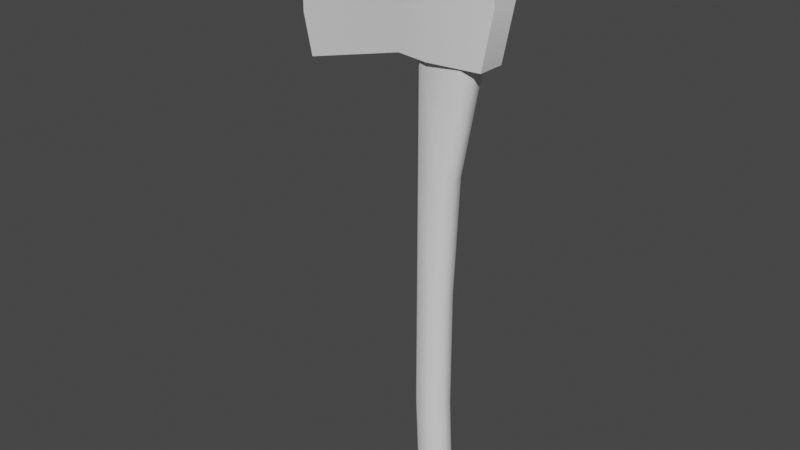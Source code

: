 # Source: bld_axe.blend  (saved by Blender 3.1.7; exported with 4.5.12 LTS)
import bpy
from mathutils import Matrix  # noqa: F401  (used for matrix-valued properties, if any)

bpy.ops.wm.read_factory_settings(use_empty=True)
scene = bpy.context.scene
scene.name = 'Scene'

# ---- collections
col_collection = bpy.data.collections.new('Collection'); scene.collection.children.link(col_collection)

# ---- node groups
ng_auto_smooth = bpy.data.node_groups.new('Auto Smooth', 'GeometryNodeTree')
_s = ng_auto_smooth.interface.new_socket(name='Geometry', in_out='OUTPUT', socket_type='NodeSocketGeometry')
_s = ng_auto_smooth.interface.new_socket(name='Geometry', in_out='INPUT', socket_type='NodeSocketGeometry')
_s = ng_auto_smooth.interface.new_socket(name='Angle', in_out='INPUT', socket_type='NodeSocketFloat')
_s.subtype = 'ANGLE'
_s.min_value = 0.0
_s.max_value = 3.142
ng_auto_smooth.is_modifier = True
_N = ng_auto_smooth.nodes; _L = ng_auto_smooth.links
n0 = _N.new('NodeGroupOutput'); n0.name = 'Group Output'; n0.location = (480, -100)
n1 = _N.new('NodeGroupInput'); n1.name = 'Group Input'; n1.location = (-420, -300)
n2 = _N.new('NodeGroupInput'); n2.name = 'Group Input.001'; n2.location = (-60, -100)
n3 = _N.new('GeometryNodeSetShadeSmooth'); n3.name = 'Set Shade Smooth'; n3.location = (120, -100)
n3.domain = 'EDGE'
n4 = _N.new('GeometryNodeSetShadeSmooth'); n4.name = 'Set Shade Smooth.001'; n4.location = (300, -100)
n5 = _N.new('GeometryNodeInputMeshEdgeAngle'); n5.name = 'Edge Angle'; n5.location = (-420, -220)
n6 = _N.new('GeometryNodeInputEdgeSmooth'); n6.name = 'Is Edge Smooth'; n6.location = (-60, -160)
n7 = _N.new('GeometryNodeInputShadeSmooth'); n7.name = 'Is Face Smooth'; n7.location = (-240, -340)
n8 = _N.new('FunctionNodeBooleanMath'); n8.name = 'Boolean Math'; n8.location = (-60, -220)
n9 = _N.new('FunctionNodeCompare'); n9.name = 'Compare'; n9.location = (-240, -180)
n9.operation = 'LESS_EQUAL'
_L.new(n5.outputs[0], n9.inputs[0])
_L.new(n4.outputs[0], n0.inputs[0])
_L.new(n1.outputs[1], n9.inputs[1])
_L.new(n9.outputs[0], n8.inputs[0])
_L.new(n7.outputs[0], n8.inputs[1])
_L.new(n2.outputs[0], n3.inputs[0])
_L.new(n6.outputs[0], n3.inputs[1])
_L.new(n3.outputs[0], n4.inputs[0])
_L.new(n8.outputs[0], n3.inputs[2])
n0.is_active_output = True

# ---- world
world_world = bpy.data.worlds.new('World'); scene.world = world_world
world_world.use_nodes = True; world_world.node_tree.nodes.clear()
_N = world_world.node_tree.nodes; _L = world_world.node_tree.links
n0 = _N.new('ShaderNodeOutputWorld'); n0.name = 'World Output'; n0.location = (300, 300)
n1 = _N.new('ShaderNodeBackground'); n1.name = 'Background'; n1.location = (10, 300)
n1.inputs[0].default_value = (0.05088, 0.05088, 0.05088, 1.0)
_L.new(n1.outputs[0], n0.inputs[0])
n0.is_active_output = True
world_world.color = (0.05088, 0.05088, 0.05088)
world_world.use_sun_shadow = False
world_world.sun_shadow_jitter_overblur = 0.0

# ---- meshes
me_msh_axe = bpy.data.meshes.new('msh_axe')
me_msh_axe.from_pydata([(-0.2, -0.01, 0.28), (-0.2, -0.01, 0.496), (-0.2, 0.01, 0.28), (-0.2, 0.01, 0.496), (0.072, -0.02, 0.32), (0.072, -0.02, 0.48), (0.072, 0.02, 0.32), (0.072, 0.02, 0.48), (-0.048, 0.02, 0.32), (-0.048, 0.02, 0.48), (-0.048, -0.02, 0.32), (-0.048, -0.02, 0.48), (1.192e-08, 0.028, 0.48), (1.192e-08, -0.028, 0.32), (1.192e-08, 0.028, 0.32), (1.192e-08, -0.028, 0.48), (0.088, 0.02, 0.4), (0.088, -0.02, 0.4), (-0.048, -0.02, 0.4), (-0.048, 0.02, 0.4), (1.192e-08, -0.028, 0.4), (1.192e-08, 0.028, 0.4), (-0.2127, -0.01, 0.4159), (-0.2127, -0.01, 0.3361), (-0.2127, 0.01, 0.3361), (-0.2127, 0.01, 0.4159), (-0.007993, -0.02, -0.34), (-0.02, -0.008, -0.34), (-0.028, -0.008, 0.34), (-0.01599, -0.02, 0.34), (-0.02, 0.008, -0.34), (-0.007993, 0.02, -0.34), (-0.01599, 0.02, 0.34), (-0.028, 0.008, 0.34), (0.028, -0.008, -0.34), (0.01597, -0.02, -0.34), (0.04796, -0.02, 0.34), (0.06, -0.008, 0.34), (0.01597, 0.02, -0.34), (0.028, 0.008, -0.34), (0.06, 0.008, 0.34), (0.04796, 0.02, 0.34), (-0.01599, -0.02, -0.17), (-0.028, -0.008, -0.17), (-0.01599, -0.02, 0.0), (-0.028, -0.008, 0.0), (-0.028, -0.008, 0.17), (-0.01599, -0.02, 0.17), (-0.01599, 0.02, 0.17), (-0.028, 0.008, 0.17), (-0.01599, 0.02, 0.0), (-0.028, 0.008, 0.0), (-0.028, 0.008, -0.17), (-0.01599, 0.02, -0.17), (0.028, 0.008, 0.17), (0.01596, 0.02, 0.17), (0.02, 0.008, 0.0), (0.007965, 0.02, 0.0), (0.007968, 0.02, -0.17), (0.02, 0.008, -0.17), (0.01596, -0.02, 0.17), (0.028, -0.008, 0.17), (0.007965, -0.02, 0.0), (0.02, -0.008, 0.0), (0.02, -0.008, -0.17), (0.007968, -0.02, -0.17), (0.003994, 1.49e-10, -0.34)], [], [(10, 18, 23, 0), (21, 12, 7, 16), (16, 7, 5, 17), (0, 23, 24, 2), (14, 6, 4, 13), (9, 3, 1, 11), (12, 9, 11, 15), (2, 8, 10, 0), (20, 15, 11, 18), (17, 5, 15, 20), (7, 12, 15, 5), (8, 14, 13, 10), (19, 9, 12, 21), (8, 19, 21, 14), (4, 17, 20, 13), (19, 25, 3, 9), (13, 20, 18, 10), (2, 24, 19, 8), (6, 16, 17, 4), (14, 21, 16, 6), (22, 1, 3, 25), (22, 23, 18), (24, 25, 19), (22, 25, 24, 23), (18, 11, 1, 22), (39, 59, 64, 34), (43, 45, 51, 52), (46, 28, 33, 49), (35, 65, 42, 26), (31, 53, 58, 38), (60, 36, 29, 47), (45, 46, 49, 51), (50, 48, 55, 57), (54, 40, 37, 61), (59, 56, 63, 64), (48, 32, 41, 55), (56, 54, 61, 63), (53, 50, 57, 58), (26, 27, 66), (65, 62, 44, 42), (62, 60, 47, 44), (47, 29, 28, 46), (53, 31, 30, 52), (59, 39, 38, 58), (65, 35, 34, 64), (26, 42, 43, 27), (42, 44, 45, 43), (44, 47, 46, 45), (32, 48, 49, 33), (48, 50, 51, 49), (50, 53, 52, 51), (40, 54, 55, 41), (54, 56, 57, 55), (56, 59, 58, 57), (36, 60, 61, 37), (60, 62, 63, 61), (62, 65, 64, 63), (27, 43, 52, 30), (34, 35, 66), (35, 26, 66), (31, 38, 66), (38, 39, 66), (27, 30, 66), (30, 31, 66), (39, 34, 66)])
me_msh_axe.polygons.foreach_set('use_smooth', [True] * 65)
_uv = me_msh_axe.uv_layers.new(name='UVMap')
_uv.uv.foreach_set('vector', [0.3863, 0.8392, 0.4082, 0.8405, 0.388, 0.8848, 0.3728, 0.8804, 0.3497, 0.862, 0.3717, 0.8607, 0.3728, 0.8804, 0.3511, 0.8861, 0.3553, 0.9082, 0.3553, 0.93, 0.3443, 0.93, 0.3443, 0.9082, 0.3783, 0.8861, 0.3783, 0.9015, 0.3728, 0.9015, 0.3728, 0.8861, 0.3289, 0.9413, 0.3267, 0.9611, 0.3157, 0.9611, 0.3135, 0.9413, 0.3421, 0.919, 0.3394, 0.961, 0.3339, 0.961, 0.3311, 0.919, 0.3443, 0.9058, 0.3421, 0.919, 0.3311, 0.919, 0.3289, 0.9058, 0.324, 0.8861, 0.3267, 0.9281, 0.3157, 0.9281, 0.3185, 0.8861, 0.409, 0.8273, 0.431, 0.8286, 0.4302, 0.8418, 0.4082, 0.8405, 0.4104, 0.8032, 0.4321, 0.8089, 0.431, 0.8286, 0.409, 0.8273, 0.3421, 0.8861, 0.3443, 0.9058, 0.3289, 0.9058, 0.3311, 0.8861, 0.3267, 0.9281, 0.3289, 0.9413, 0.3135, 0.9413, 0.3157, 0.9281, 0.3489, 0.8487, 0.3709, 0.8474, 0.3717, 0.8607, 0.3497, 0.862, 0.327, 0.85, 0.3489, 0.8487, 0.3497, 0.862, 0.3278, 0.8633, 0.3882, 0.8063, 0.4104, 0.8032, 0.409, 0.8273, 0.3871, 0.826, 0.3489, 0.8487, 0.3506, 0.8032, 0.3728, 0.8054, 0.3709, 0.8474, 0.3871, 0.826, 0.409, 0.8273, 0.4082, 0.8405, 0.3863, 0.8392, 0.3135, 0.8089, 0.3288, 0.8045, 0.3489, 0.8487, 0.327, 0.85, 0.3553, 0.8861, 0.3553, 0.9082, 0.3443, 0.9082, 0.3443, 0.8861, 0.3278, 0.8633, 0.3497, 0.862, 0.3511, 0.8861, 0.3289, 0.883, 0.3783, 0.9235, 0.3783, 0.9454, 0.3728, 0.9454, 0.3728, 0.9235, 0.4099, 0.8861, 0.388, 0.8848, 0.4082, 0.8405, 0.3288, 0.8045, 0.3506, 0.8032, 0.3489, 0.8487, 0.3783, 0.9235, 0.3728, 0.9235, 0.3728, 0.9015, 0.3783, 0.9015, 0.4082, 0.8405, 0.4302, 0.8418, 0.4321, 0.8839, 0.4099, 0.8861, 0.7174, 0.7847, 0.7174, 0.8314, 0.713, 0.8314, 0.713, 0.7847, 0.7251, 0.8314, 0.7251, 0.8781, 0.7207, 0.8781, 0.7207, 0.8314, 0.7251, 0.9249, 0.7251, 0.9716, 0.7207, 0.9716, 0.7207, 0.9249, 0.6975, 0.9716, 0.6997, 0.9248, 0.7063, 0.9248, 0.7041, 0.9716, 0.6831, 0.7846, 0.6853, 0.8314, 0.6788, 0.8314, 0.6766, 0.7846, 0.6975, 0.8314, 0.6887, 0.7846, 0.7063, 0.7846, 0.7063, 0.8314, 0.7251, 0.8781, 0.7251, 0.9249, 0.7207, 0.9249, 0.7207, 0.8781, 0.6853, 0.8781, 0.6853, 0.9248, 0.6766, 0.9248, 0.6788, 0.8781, 0.7174, 0.9249, 0.7174, 0.9719, 0.713, 0.9719, 0.713, 0.9249, 0.7174, 0.8314, 0.7174, 0.8781, 0.713, 0.8781, 0.713, 0.8314, 0.6853, 0.9248, 0.6853, 0.9716, 0.6678, 0.9716, 0.6766, 0.9248, 0.7174, 0.8781, 0.7174, 0.9249, 0.713, 0.9249, 0.713, 0.8781, 0.6853, 0.8314, 0.6853, 0.8781, 0.6788, 0.8781, 0.6788, 0.8314, 0.5975, 0.8708, 0.6008, 0.8675, 0.603, 0.874, 0.6997, 0.9248, 0.6997, 0.8781, 0.7063, 0.8781, 0.7063, 0.9248, 0.6997, 0.8781, 0.6975, 0.8314, 0.7063, 0.8314, 0.7063, 0.8781, 0.7063, 0.8314, 0.7063, 0.7846, 0.7097, 0.7846, 0.7097, 0.8314, 0.6853, 0.8314, 0.6831, 0.7846, 0.6865, 0.7846, 0.6887, 0.8314, 0.7174, 0.8314, 0.7174, 0.7847, 0.7207, 0.7846, 0.7207, 0.8313, 0.7097, 0.8313, 0.7097, 0.7846, 0.713, 0.7847, 0.713, 0.8314, 0.7041, 0.9716, 0.7063, 0.9248, 0.7097, 0.9248, 0.7075, 0.9716, 0.7063, 0.9248, 0.7063, 0.8781, 0.7097, 0.8781, 0.7097, 0.9248, 0.7063, 0.8781, 0.7063, 0.8314, 0.7097, 0.8314, 0.7097, 0.8781, 0.6853, 0.9716, 0.6853, 0.9248, 0.6887, 0.9248, 0.6887, 0.9716, 0.6853, 0.9248, 0.6853, 0.8781, 0.6887, 0.8781, 0.6887, 0.9248, 0.6853, 0.8781, 0.6853, 0.8314, 0.6887, 0.8314, 0.6887, 0.8781, 0.7174, 0.9719, 0.7174, 0.9249, 0.7207, 0.9248, 0.7207, 0.9718, 0.7174, 0.9249, 0.7174, 0.8781, 0.7207, 0.878, 0.7207, 0.9248, 0.7174, 0.8781, 0.7174, 0.8314, 0.7207, 0.8313, 0.7207, 0.878, 0.7097, 0.9718, 0.7097, 0.9248, 0.713, 0.9249, 0.713, 0.9719, 0.7097, 0.9248, 0.7097, 0.878, 0.713, 0.8781, 0.713, 0.9249, 0.7097, 0.878, 0.7097, 0.8313, 0.713, 0.8314, 0.713, 0.8781, 0.7251, 0.7846, 0.7251, 0.8314, 0.7207, 0.8314, 0.7207, 0.7846, 0.6008, 0.8806, 0.5975, 0.8773, 0.603, 0.874, 0.5975, 0.8773, 0.5975, 0.8708, 0.603, 0.874, 0.6085, 0.8708, 0.6085, 0.8773, 0.603, 0.874, 0.6085, 0.8773, 0.6052, 0.8806, 0.603, 0.874, 0.6008, 0.8675, 0.6052, 0.8675, 0.603, 0.874, 0.6052, 0.8675, 0.6085, 0.8708, 0.603, 0.874, 0.6052, 0.8806, 0.6008, 0.8806, 0.603, 0.874])
me_msh_axe.use_remesh_fix_poles = True
me_msh_axe.use_remesh_preserve_attributes = False
me_msh_axe.update()

# ---- objects
ob_axe = bpy.data.objects.new('Axe', me_msh_axe)

# ---- transforms, parenting, visibility, modifiers, constraints
ob_axe.location = (0.0, 0.0, 0.0)
_m = ob_axe.modifiers.new('Auto Smooth', 'NODES')
_m.node_group = ng_auto_smooth
_gi = [s.identifier for s in ng_auto_smooth.interface.items_tree if s.item_type == 'SOCKET' and s.in_out == 'INPUT']
_m[_gi[1]] = 1.047  # Angle

# ---- collection membership
col_collection.objects.link(ob_axe)

# ---- scene / render settings (as saved in the file)
scene.frame_start = 1; scene.frame_end = 250; scene.frame_set(1)
scene.render.engine = 'BLENDER_EEVEE_NEXT'
scene.cycles.sampling_pattern = 'TABULATED_SOBOL'
scene.cycles.use_light_tree = False
scene.view_settings.view_transform = 'Filmic'
bpy.context.view_layer.update()

# ---- added for rendering (the .blend has no active camera and no usable light): camera, sun
cam_auto = bpy.data.cameras.new('AutoCamera')
cam_auto.lens = 50.0
cam_auto.sensor_width = 36.0
cam_auto.clip_end = 1000.0
ob_auto_camera = bpy.data.objects.new('AutoCamera', cam_auto)
scene.collection.objects.link(ob_auto_camera)
ob_auto_camera.location = (0.761287, -0.988352, 0.736901)
ob_auto_camera.rotation_euler = (1.09748, -7.21219e-08, 0.694738)
scene.camera = ob_auto_camera
light_auto_sun = bpy.data.lights.new('AutoSun', 'SUN')
light_auto_sun.energy = 3.0
light_auto_sun.angle = 0.0523599
ob_auto_sun = bpy.data.objects.new('AutoSun', light_auto_sun)
scene.collection.objects.link(ob_auto_sun)
ob_auto_sun.rotation_euler = (0.872665, 0.174533, 0.523599)
bpy.context.view_layer.update()
